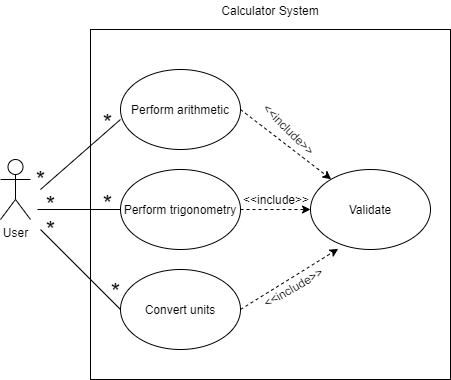

The diagram above was exported from draw.io. Its source (the exported page's mxGraphModel, read from the mxfile embedded in the PNG):
<mxGraphModel dx="782" dy="379" grid="1" gridSize="10" guides="1" tooltips="1" connect="1" arrows="1" fold="1" page="1" pageScale="1" pageWidth="850" pageHeight="1100" math="0" shadow="0">
  <root>
    <mxCell id="0" />
    <mxCell id="1" parent="0" />
    <mxCell id="wsiqx8PqStposXb63ogD-16" value="" style="rounded=0;whiteSpace=wrap;html=1;" parent="1" vertex="1">
      <mxGeometry x="170" y="40" width="360" height="350" as="geometry" />
    </mxCell>
    <mxCell id="wsiqx8PqStposXb63ogD-1" value="User" style="shape=umlActor;verticalLabelPosition=bottom;verticalAlign=top;html=1;outlineConnect=0;" parent="1" vertex="1">
      <mxGeometry x="80" y="170" width="30" height="60" as="geometry" />
    </mxCell>
    <mxCell id="wsiqx8PqStposXb63ogD-2" value="Perform arithmetic" style="ellipse;whiteSpace=wrap;html=1;" parent="1" vertex="1">
      <mxGeometry x="200" y="80" width="120" height="80" as="geometry" />
    </mxCell>
    <mxCell id="wsiqx8PqStposXb63ogD-3" value="Perform trigonometry" style="ellipse;whiteSpace=wrap;html=1;" parent="1" vertex="1">
      <mxGeometry x="200" y="180" width="120" height="80" as="geometry" />
    </mxCell>
    <mxCell id="wsiqx8PqStposXb63ogD-4" value="Convert units" style="ellipse;whiteSpace=wrap;html=1;" parent="1" vertex="1">
      <mxGeometry x="200" y="280" width="120" height="80" as="geometry" />
    </mxCell>
    <mxCell id="wsiqx8PqStposXb63ogD-5" value="Validate" style="ellipse;whiteSpace=wrap;html=1;" parent="1" vertex="1">
      <mxGeometry x="390" y="180" width="120" height="80" as="geometry" />
    </mxCell>
    <mxCell id="wsiqx8PqStposXb63ogD-6" value="" style="endArrow=none;html=1;" parent="1" edge="1">
      <mxGeometry width="50" height="50" relative="1" as="geometry">
        <mxPoint x="117" y="220" as="sourcePoint" />
        <mxPoint x="200" y="220" as="targetPoint" />
      </mxGeometry>
    </mxCell>
    <mxCell id="wsiqx8PqStposXb63ogD-7" value="" style="endArrow=none;html=1;" parent="1" edge="1">
      <mxGeometry width="50" height="50" relative="1" as="geometry">
        <mxPoint x="120" y="200" as="sourcePoint" />
        <mxPoint x="200" y="130" as="targetPoint" />
      </mxGeometry>
    </mxCell>
    <mxCell id="wsiqx8PqStposXb63ogD-9" value="" style="endArrow=none;html=1;" parent="1" edge="1">
      <mxGeometry width="50" height="50" relative="1" as="geometry">
        <mxPoint x="120" y="240" as="sourcePoint" />
        <mxPoint x="200" y="320" as="targetPoint" />
      </mxGeometry>
    </mxCell>
    <mxCell id="wsiqx8PqStposXb63ogD-10" value="" style="endArrow=classic;dashed=1;html=1;startArrow=none;startFill=0;endFill=1;" parent="1" target="wsiqx8PqStposXb63ogD-5" edge="1">
      <mxGeometry width="50" height="50" relative="1" as="geometry">
        <mxPoint x="320" y="120" as="sourcePoint" />
        <mxPoint x="370" y="70" as="targetPoint" />
      </mxGeometry>
    </mxCell>
    <mxCell id="wsiqx8PqStposXb63ogD-11" value="" style="endArrow=classic;dashed=1;html=1;exitX=1;exitY=0.5;exitDx=0;exitDy=0;entryX=0;entryY=0.5;entryDx=0;entryDy=0;startArrow=none;startFill=0;endFill=1;" parent="1" source="wsiqx8PqStposXb63ogD-3" target="wsiqx8PqStposXb63ogD-5" edge="1">
      <mxGeometry width="50" height="50" relative="1" as="geometry">
        <mxPoint x="320" y="270" as="sourcePoint" />
        <mxPoint x="370" y="220" as="targetPoint" />
      </mxGeometry>
    </mxCell>
    <mxCell id="wsiqx8PqStposXb63ogD-12" value="" style="endArrow=classic;dashed=1;html=1;exitX=1;exitY=0.5;exitDx=0;exitDy=0;entryX=0.231;entryY=0.992;entryDx=0;entryDy=0;entryPerimeter=0;endFill=1;" parent="1" source="wsiqx8PqStposXb63ogD-4" target="wsiqx8PqStposXb63ogD-5" edge="1">
      <mxGeometry width="50" height="50" relative="1" as="geometry">
        <mxPoint x="350" y="310" as="sourcePoint" />
        <mxPoint x="400" y="260" as="targetPoint" />
      </mxGeometry>
    </mxCell>
    <mxCell id="wsiqx8PqStposXb63ogD-13" value="&amp;lt;&amp;lt;include&amp;gt;&amp;gt;" style="text;html=1;strokeColor=none;fillColor=none;align=center;verticalAlign=middle;whiteSpace=wrap;rounded=0;rotation=45;" parent="1" vertex="1">
      <mxGeometry x="349" y="130" width="40" height="20" as="geometry" />
    </mxCell>
    <mxCell id="wsiqx8PqStposXb63ogD-14" value="&amp;lt;&amp;lt;include&amp;gt;&amp;gt;" style="text;html=1;strokeColor=none;fillColor=none;align=center;verticalAlign=middle;whiteSpace=wrap;rounded=0;" parent="1" vertex="1">
      <mxGeometry x="336" y="200" width="40" height="20" as="geometry" />
    </mxCell>
    <mxCell id="wsiqx8PqStposXb63ogD-15" value="&amp;lt;&amp;lt;include&amp;gt;&amp;gt;" style="text;html=1;strokeColor=none;fillColor=none;align=center;verticalAlign=middle;whiteSpace=wrap;rounded=0;rotation=-30;" parent="1" vertex="1">
      <mxGeometry x="353" y="288" width="40" height="20" as="geometry" />
    </mxCell>
    <mxCell id="wsiqx8PqStposXb63ogD-17" value="Calculator System" style="text;html=1;strokeColor=none;fillColor=none;align=center;verticalAlign=middle;whiteSpace=wrap;rounded=0;" parent="1" vertex="1">
      <mxGeometry x="290" y="11" width="120" height="20" as="geometry" />
    </mxCell>
    <mxCell id="Fx4di2chSQ8d9iA-muvT-1" value="&lt;font style=&quot;font-size: 24px&quot;&gt;*&lt;/font&gt;" style="text;html=1;align=center;verticalAlign=middle;resizable=0;points=[];autosize=1;" parent="1" vertex="1">
      <mxGeometry x="110" y="180" width="20" height="20" as="geometry" />
    </mxCell>
    <mxCell id="Fx4di2chSQ8d9iA-muvT-2" value="&lt;font style=&quot;font-size: 24px&quot;&gt;*&lt;/font&gt;" style="text;html=1;align=center;verticalAlign=middle;resizable=0;points=[];autosize=1;" parent="1" vertex="1">
      <mxGeometry x="177" y="123" width="20" height="20" as="geometry" />
    </mxCell>
    <mxCell id="Fx4di2chSQ8d9iA-muvT-4" value="&lt;font style=&quot;font-size: 24px&quot;&gt;*&lt;/font&gt;" style="text;html=1;align=center;verticalAlign=middle;resizable=0;points=[];autosize=1;" parent="1" vertex="1">
      <mxGeometry x="120" y="205" width="20" height="20" as="geometry" />
    </mxCell>
    <mxCell id="Fx4di2chSQ8d9iA-muvT-6" value="" style="endArrow=none;html=1;" parent="1" target="Fx4di2chSQ8d9iA-muvT-4" edge="1">
      <mxGeometry width="50" height="50" relative="1" as="geometry">
        <mxPoint x="120" y="220" as="sourcePoint" />
        <mxPoint x="200" y="220" as="targetPoint" />
      </mxGeometry>
    </mxCell>
    <mxCell id="Fx4di2chSQ8d9iA-muvT-7" value="&lt;font style=&quot;font-size: 24px&quot;&gt;*&lt;/font&gt;" style="text;html=1;align=center;verticalAlign=middle;resizable=0;points=[];autosize=1;" parent="1" vertex="1">
      <mxGeometry x="177" y="204" width="20" height="20" as="geometry" />
    </mxCell>
    <mxCell id="Fx4di2chSQ8d9iA-muvT-8" value="&lt;font style=&quot;font-size: 24px&quot;&gt;*&lt;/font&gt;" style="text;html=1;align=center;verticalAlign=middle;resizable=0;points=[];autosize=1;" parent="1" vertex="1">
      <mxGeometry x="120" y="230" width="20" height="20" as="geometry" />
    </mxCell>
    <mxCell id="Fx4di2chSQ8d9iA-muvT-9" value="&lt;font style=&quot;font-size: 24px&quot;&gt;*&lt;/font&gt;" style="text;html=1;align=center;verticalAlign=middle;resizable=0;points=[];autosize=1;" parent="1" vertex="1">
      <mxGeometry x="185" y="292" width="20" height="20" as="geometry" />
    </mxCell>
  </root>
</mxGraphModel>